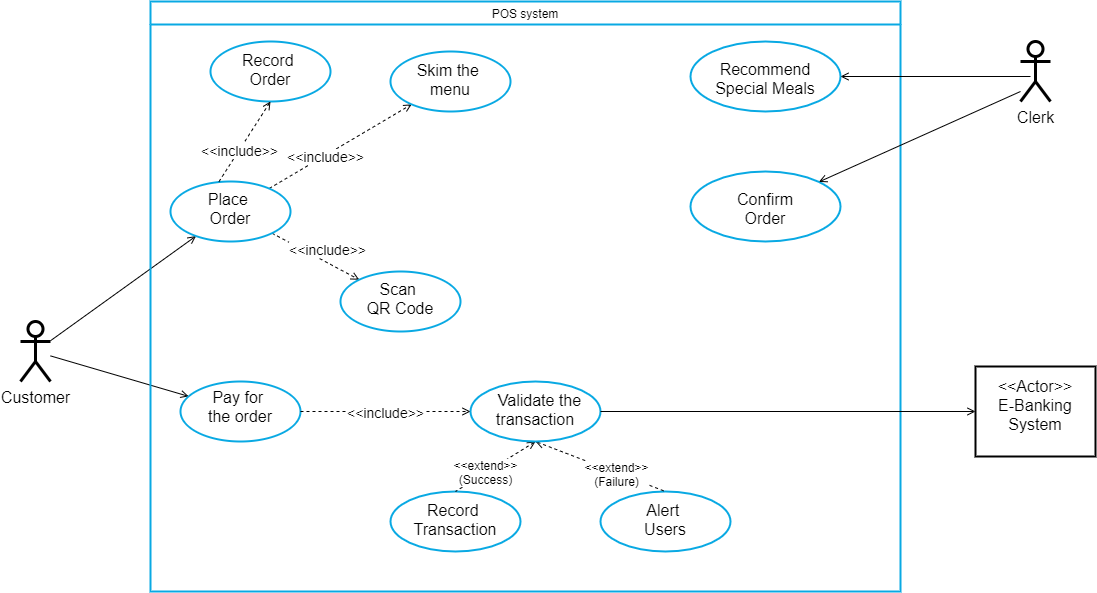

The diagram above was exported from draw.io. Its source (the exported page's mxGraphModel, read from the mxfile embedded in the PNG):
<mxGraphModel dx="1165" dy="1744" grid="1" gridSize="10" guides="1" tooltips="1" connect="1" arrows="1" fold="1" page="1" pageScale="1" pageWidth="850" pageHeight="1100" math="0" shadow="0">
  <root>
    <mxCell id="4fBA2g8Q_GAH54-9r2os-0" />
    <mxCell id="4fBA2g8Q_GAH54-9r2os-1" parent="4fBA2g8Q_GAH54-9r2os-0" />
    <mxCell id="8u5uqjbHkKGlnIrbrqZd-2" value="" style="rounded=0;orthogonalLoop=1;jettySize=auto;html=1;strokeColor=none;" parent="4fBA2g8Q_GAH54-9r2os-1" edge="1">
      <mxGeometry relative="1" as="geometry">
        <mxPoint x="120" y="301.53846153846155" as="sourcePoint" />
        <mxPoint x="241.22383796151075" y="313.97167568836016" as="targetPoint" />
      </mxGeometry>
    </mxCell>
    <mxCell id="et5DpKqlaeE8Efvqh5ff-4" value="" style="edgeStyle=none;rounded=0;orthogonalLoop=1;jettySize=auto;html=1;fontFamily=Times New Roman;strokeColor=default;endArrow=none;endFill=0;startArrow=open;startFill=0;" parent="4fBA2g8Q_GAH54-9r2os-1" source="et5DpKqlaeE8Efvqh5ff-3" target="et5DpKqlaeE8Efvqh5ff-2" edge="1">
      <mxGeometry relative="1" as="geometry" />
    </mxCell>
    <mxCell id="A_-OkQJkUwrqqJ8XOv3E-1" value="" style="edgeStyle=none;rounded=0;orthogonalLoop=1;jettySize=auto;html=1;fontFamily=Times New Roman;endArrow=none;endFill=0;strokeColor=default;startArrow=open;startFill=0;" parent="4fBA2g8Q_GAH54-9r2os-1" source="A_-OkQJkUwrqqJ8XOv3E-0" target="et5DpKqlaeE8Efvqh5ff-2" edge="1">
      <mxGeometry relative="1" as="geometry" />
    </mxCell>
    <mxCell id="et5DpKqlaeE8Efvqh5ff-2" value="&lt;font style=&quot;font-size: 16px&quot; face=&quot;Helvetica&quot;&gt;Customer&lt;/font&gt;" style="shape=umlActor;verticalLabelPosition=bottom;verticalAlign=top;html=1;outlineConnect=0;fontFamily=Times New Roman;strokeWidth=3;fillColor=default;gradientColor=none;" parent="4fBA2g8Q_GAH54-9r2os-1" vertex="1">
      <mxGeometry x="100" y="290" width="30" height="60" as="geometry" />
    </mxCell>
    <mxCell id="fmsBqU6s6kxUh9-IN0CR-1" value="" style="edgeStyle=none;rounded=0;orthogonalLoop=1;jettySize=auto;html=1;fontFamily=Times New Roman;endArrow=open;endFill=0;strokeColor=default;dashed=1;" parent="4fBA2g8Q_GAH54-9r2os-1" source="A_-OkQJkUwrqqJ8XOv3E-0" target="fmsBqU6s6kxUh9-IN0CR-0" edge="1">
      <mxGeometry relative="1" as="geometry" />
    </mxCell>
    <mxCell id="6QRFpsldFbTrcVKHjsZa-0" value="&lt;font style=&quot;font-size: 14px&quot;&gt;&amp;lt;&amp;lt;i&lt;span&gt;nclude&lt;/span&gt;&amp;gt;&amp;gt;&lt;/font&gt;" style="edgeLabel;html=1;align=center;verticalAlign=middle;resizable=0;points=[];fontFamily=Helvetica;fontStyle=0" parent="fmsBqU6s6kxUh9-IN0CR-1" vertex="1" connectable="0">
      <mxGeometry x="-0.3015" relative="1" as="geometry">
        <mxPoint x="25" as="offset" />
      </mxGeometry>
    </mxCell>
    <mxCell id="6QRFpsldFbTrcVKHjsZa-2" value="" style="edgeStyle=none;rounded=0;orthogonalLoop=1;jettySize=auto;html=1;dashed=1;fontFamily=Times New Roman;endArrow=open;endFill=0;strokeColor=default;fontSize=11;" parent="4fBA2g8Q_GAH54-9r2os-1" source="A_-OkQJkUwrqqJ8XOv3E-0" target="6QRFpsldFbTrcVKHjsZa-1" edge="1">
      <mxGeometry relative="1" as="geometry" />
    </mxCell>
    <mxCell id="6QRFpsldFbTrcVKHjsZa-3" value="&lt;font style=&quot;font-size: 14px&quot;&gt;&amp;lt;&amp;lt;i&lt;span&gt;nclude&lt;/span&gt;&amp;gt;&amp;gt;&lt;/font&gt;" style="edgeLabel;html=1;align=center;verticalAlign=middle;resizable=0;points=[];fontFamily=Helvetica;fontStyle=0" parent="6QRFpsldFbTrcVKHjsZa-2" vertex="1" connectable="0">
      <mxGeometry x="-0.2185" relative="1" as="geometry">
        <mxPoint as="offset" />
      </mxGeometry>
    </mxCell>
    <mxCell id="A_-OkQJkUwrqqJ8XOv3E-0" value="&lt;span style=&quot;font-size: 16px&quot;&gt;&lt;font&gt;Place&amp;nbsp;&lt;br&gt;Order&lt;/font&gt;&lt;/span&gt;" style="ellipse;whiteSpace=wrap;html=1;fontFamily=Helvetica;verticalAlign=top;strokeWidth=2;spacingTop=2;fontStyle=0;strokeColor=#09A9E3;" parent="4fBA2g8Q_GAH54-9r2os-1" vertex="1">
      <mxGeometry x="250" y="150" width="120" height="60" as="geometry" />
    </mxCell>
    <mxCell id="6QRFpsldFbTrcVKHjsZa-1" value="&lt;span style=&quot;font-size: 16px&quot;&gt;&lt;font&gt;Skim the&amp;nbsp;&lt;br&gt;menu&lt;/font&gt;&lt;/span&gt;" style="ellipse;whiteSpace=wrap;html=1;fontFamily=Helvetica;verticalAlign=top;strokeWidth=2;spacingTop=3;fontStyle=0;strokeColor=#09A9E3;" parent="4fBA2g8Q_GAH54-9r2os-1" vertex="1">
      <mxGeometry x="470" y="20" width="120" height="60" as="geometry" />
    </mxCell>
    <mxCell id="ezxXZ7-IV55nAzXfEOpD-1" value="&lt;span style=&quot;font-size: 16px&quot;&gt;&lt;font face=&quot;Helvetica&quot;&gt;Clerk&lt;br&gt;&lt;/font&gt;&lt;br&gt;&lt;/span&gt;" style="shape=umlActor;verticalLabelPosition=bottom;verticalAlign=top;html=1;outlineConnect=0;fontFamily=Times New Roman;strokeWidth=3;fillColor=default;gradientColor=none;" parent="4fBA2g8Q_GAH54-9r2os-1" vertex="1">
      <mxGeometry x="1100" y="10" width="30" height="60" as="geometry" />
    </mxCell>
    <mxCell id="LCC-2tS3Cf1LaiIzyfi_-0" value="POS system" style="swimlane;fontFamily=Helvetica;strokeColor=#09A9E3;fontStyle=0;strokeWidth=2;" vertex="1" parent="4fBA2g8Q_GAH54-9r2os-1">
      <mxGeometry x="230" y="-30" width="750" height="590" as="geometry" />
    </mxCell>
    <mxCell id="6QRFpsldFbTrcVKHjsZa-5" value="&lt;font face=&quot;Helvetica&quot; style=&quot;font-weight: normal ; font-size: 16px&quot;&gt;Recommend&lt;br&gt;Special Meals&lt;/font&gt;" style="ellipse;whiteSpace=wrap;html=1;fontFamily=Times New Roman;verticalAlign=top;strokeWidth=2;spacingTop=12;fontStyle=1;fontSize=12;strokeColor=#09A9E3;" parent="LCC-2tS3Cf1LaiIzyfi_-0" vertex="1">
      <mxGeometry x="540" y="40" width="150" height="70" as="geometry" />
    </mxCell>
    <mxCell id="fmsBqU6s6kxUh9-IN0CR-0" value="&lt;span style=&quot;font-size: 16px&quot;&gt;&lt;font face=&quot;Helvetica&quot;&gt;Scan &lt;br&gt;QR Code&lt;/font&gt;&lt;/span&gt;" style="ellipse;whiteSpace=wrap;html=1;fontFamily=Times New Roman;verticalAlign=top;strokeWidth=2;spacingTop=2;fontStyle=0;strokeColor=#09A9E3;" parent="LCC-2tS3Cf1LaiIzyfi_-0" vertex="1">
      <mxGeometry x="190" y="270" width="120" height="60" as="geometry" />
    </mxCell>
    <mxCell id="R3NTRuQ-3AzetISO0JqG-0" value="&lt;span style=&quot;font-size: 16px&quot;&gt;&lt;font face=&quot;Helvetica&quot;&gt;Record&amp;nbsp;&lt;br&gt;Transaction&lt;/font&gt;&lt;br&gt;&lt;/span&gt;" style="ellipse;whiteSpace=wrap;html=1;fontFamily=Times New Roman;verticalAlign=top;strokeWidth=2;fontStyle=0;spacingTop=3;strokeColor=#09A9E3;" parent="LCC-2tS3Cf1LaiIzyfi_-0" vertex="1">
      <mxGeometry x="240" y="490" width="130" height="60" as="geometry" />
    </mxCell>
    <mxCell id="LlNfMX-c9Oedssmq1qcV-0" value="&lt;span style=&quot;font-size: 16px&quot;&gt;&lt;font face=&quot;Helvetica&quot;&gt;Alert&amp;nbsp;&lt;br&gt;Users&lt;/font&gt;&lt;br&gt;&lt;/span&gt;" style="ellipse;whiteSpace=wrap;html=1;fontFamily=Times New Roman;verticalAlign=top;strokeWidth=2;fontStyle=0;spacingTop=3;strokeColor=#09A9E3;" parent="LCC-2tS3Cf1LaiIzyfi_-0" vertex="1">
      <mxGeometry x="450" y="490" width="130" height="60" as="geometry" />
    </mxCell>
    <mxCell id="7DoNQ1hnEal1i15RKiFM-1" value="" style="endArrow=none;html=1;entryX=0.5;entryY=0;entryDx=0;entryDy=0;startArrow=open;startFill=0;endFill=0;dashed=1;" parent="LCC-2tS3Cf1LaiIzyfi_-0" target="LlNfMX-c9Oedssmq1qcV-0" edge="1">
      <mxGeometry width="50" height="50" relative="1" as="geometry">
        <mxPoint x="385" y="440" as="sourcePoint" />
        <mxPoint x="245" y="560" as="targetPoint" />
      </mxGeometry>
    </mxCell>
    <mxCell id="7DoNQ1hnEal1i15RKiFM-2" value="&lt;span style=&quot;font-size: 12px&quot;&gt;&amp;lt;&amp;lt;extend&amp;gt;&amp;gt;&lt;br&gt;(Failure)&lt;br&gt;&lt;/span&gt;" style="edgeLabel;html=1;align=center;verticalAlign=middle;resizable=0;points=[];fontStyle=0" parent="7DoNQ1hnEal1i15RKiFM-1" vertex="1" connectable="0">
      <mxGeometry x="0.2539" y="-1" relative="1" as="geometry">
        <mxPoint as="offset" />
      </mxGeometry>
    </mxCell>
    <mxCell id="LlNfMX-c9Oedssmq1qcV-1" value="" style="endArrow=none;html=1;exitX=0.5;exitY=1;exitDx=0;exitDy=0;entryX=0.5;entryY=0;entryDx=0;entryDy=0;startArrow=open;startFill=0;endFill=0;dashed=1;fontStyle=0" parent="LCC-2tS3Cf1LaiIzyfi_-0" source="YZKnmu25eJWgLq6-k8Nn-0" target="R3NTRuQ-3AzetISO0JqG-0" edge="1">
      <mxGeometry width="50" height="50" relative="1" as="geometry">
        <mxPoint x="330" y="540" as="sourcePoint" />
        <mxPoint x="380" y="490" as="targetPoint" />
      </mxGeometry>
    </mxCell>
    <mxCell id="Qicdb1Qi8RKHuPCgqe-W-0" value="&lt;span style=&quot;font-size: 12px&quot;&gt;&amp;lt;&amp;lt;extend&amp;gt;&amp;gt;&lt;br&gt;(Success)&lt;/span&gt;" style="edgeLabel;html=1;align=center;verticalAlign=middle;resizable=0;points=[];fontStyle=0" parent="LlNfMX-c9Oedssmq1qcV-1" vertex="1" connectable="0">
      <mxGeometry x="0.2539" y="-1" relative="1" as="geometry">
        <mxPoint as="offset" />
      </mxGeometry>
    </mxCell>
    <mxCell id="YZKnmu25eJWgLq6-k8Nn-0" value="&lt;font style=&quot;font-size: 16px&quot;&gt;&amp;nbsp; &amp;nbsp;&lt;font&gt;Validate the &lt;br&gt;transaction&lt;/font&gt;&lt;/font&gt;" style="ellipse;whiteSpace=wrap;html=1;fontFamily=Helvetica;verticalAlign=top;strokeWidth=2;fontStyle=0;spacingTop=3;strokeColor=#09A9E3;" parent="LCC-2tS3Cf1LaiIzyfi_-0" vertex="1">
      <mxGeometry x="320" y="380" width="130" height="60" as="geometry" />
    </mxCell>
    <mxCell id="vJjcZWnsBuObpFnB8y4n-0" value="" style="endArrow=none;html=1;entryX=1;entryY=0.5;entryDx=0;entryDy=0;startArrow=open;startFill=0;exitX=1;exitY=0.5;exitDx=0;exitDy=0;" edge="1" parent="LCC-2tS3Cf1LaiIzyfi_-0" source="6QRFpsldFbTrcVKHjsZa-5">
      <mxGeometry width="50" height="50" relative="1" as="geometry">
        <mxPoint x="380" y="400" as="sourcePoint" />
        <mxPoint x="880" y="75" as="targetPoint" />
      </mxGeometry>
    </mxCell>
    <mxCell id="et5DpKqlaeE8Efvqh5ff-3" value="&lt;span style=&quot;font-size: 16px&quot;&gt;&lt;font&gt;Pay for &lt;br&gt;the order&lt;/font&gt;&lt;br&gt;&lt;/span&gt;" style="ellipse;whiteSpace=wrap;html=1;fontFamily=Helvetica;verticalAlign=top;strokeWidth=2;fontStyle=0;strokeColor=#09A9E3;" parent="LCC-2tS3Cf1LaiIzyfi_-0" vertex="1">
      <mxGeometry x="30" y="380" width="120" height="60" as="geometry" />
    </mxCell>
    <mxCell id="YZKnmu25eJWgLq6-k8Nn-1" value="" style="edgeStyle=none;rounded=0;orthogonalLoop=1;jettySize=auto;html=1;fontFamily=Times New Roman;endArrow=open;endFill=0;strokeColor=default;dashed=1;" parent="LCC-2tS3Cf1LaiIzyfi_-0" source="et5DpKqlaeE8Efvqh5ff-3" target="YZKnmu25eJWgLq6-k8Nn-0" edge="1">
      <mxGeometry relative="1" as="geometry" />
    </mxCell>
    <mxCell id="YZKnmu25eJWgLq6-k8Nn-3" value="Text" style="edgeLabel;html=1;align=center;verticalAlign=middle;resizable=0;points=[];fontFamily=Times New Roman;" parent="YZKnmu25eJWgLq6-k8Nn-1" vertex="1" connectable="0">
      <mxGeometry x="0.2267" y="-1" relative="1" as="geometry">
        <mxPoint as="offset" />
      </mxGeometry>
    </mxCell>
    <mxCell id="YZKnmu25eJWgLq6-k8Nn-4" value="&lt;span&gt;&lt;font style=&quot;font-size: 14px&quot;&gt;&amp;lt;&amp;lt;include&amp;gt;&amp;gt;&lt;/font&gt;&lt;/span&gt;" style="edgeLabel;html=1;align=center;verticalAlign=middle;resizable=0;points=[];fontFamily=Helvetica;fontStyle=0" parent="YZKnmu25eJWgLq6-k8Nn-1" vertex="1" connectable="0">
      <mxGeometry x="0.2711" y="-4" relative="1" as="geometry">
        <mxPoint x="-24" y="-4" as="offset" />
      </mxGeometry>
    </mxCell>
    <mxCell id="utumQpXqlwzsu7q3l0y_-0" value="&lt;span style=&quot;font-size: 16px&quot;&gt;Record&amp;nbsp;&lt;br&gt;Order&lt;br&gt;&lt;/span&gt;" style="ellipse;whiteSpace=wrap;html=1;fontFamily=Helvetica;verticalAlign=top;strokeWidth=2;spacingTop=3;fontStyle=0;strokeColor=#09A9E3;" vertex="1" parent="LCC-2tS3Cf1LaiIzyfi_-0">
      <mxGeometry x="60" y="40" width="120" height="60" as="geometry" />
    </mxCell>
    <mxCell id="7fE89HtYkGRUVC4407yR-1" value="&lt;font face=&quot;Helvetica&quot;&gt;&lt;span style=&quot;font-size: 16px ; font-weight: 400&quot;&gt;Confirm&lt;br&gt;Order&lt;br&gt;&lt;br&gt;&lt;br&gt;&lt;/span&gt;&lt;/font&gt;" style="ellipse;whiteSpace=wrap;html=1;fontFamily=Times New Roman;verticalAlign=top;strokeWidth=2;spacingTop=12;fontStyle=1;fontSize=12;strokeColor=#09A9E3;" vertex="1" parent="LCC-2tS3Cf1LaiIzyfi_-0">
      <mxGeometry x="540" y="170" width="150" height="70" as="geometry" />
    </mxCell>
    <mxCell id="YZKnmu25eJWgLq6-k8Nn-7" value="&lt;font style=&quot;font-size: 16px&quot;&gt;&lt;font&gt;&amp;lt;&amp;lt;Actor&amp;gt;&amp;gt;&lt;br&gt;E-Banking&lt;br&gt;System&lt;/font&gt;&lt;br&gt;&lt;/font&gt;" style="whiteSpace=wrap;html=1;fontFamily=Helvetica;fontStyle=0;verticalAlign=top;strokeWidth=2;spacingTop=4;spacingBottom=0;strokeColor=#000000;" parent="4fBA2g8Q_GAH54-9r2os-1" vertex="1">
      <mxGeometry x="1055" y="335" width="120" height="90" as="geometry" />
    </mxCell>
    <mxCell id="wW2NLaXAdFQ2ML9YsoTm-1" value="" style="endArrow=none;html=1;fontFamily=Helvetica;fontSize=13;exitX=0;exitY=0.5;exitDx=0;exitDy=0;entryX=1;entryY=0.5;entryDx=0;entryDy=0;startArrow=open;startFill=0;" edge="1" parent="4fBA2g8Q_GAH54-9r2os-1" source="YZKnmu25eJWgLq6-k8Nn-7" target="YZKnmu25eJWgLq6-k8Nn-0">
      <mxGeometry width="50" height="50" relative="1" as="geometry">
        <mxPoint x="620" y="320" as="sourcePoint" />
        <mxPoint x="670" y="270" as="targetPoint" />
      </mxGeometry>
    </mxCell>
    <mxCell id="utumQpXqlwzsu7q3l0y_-1" value="" style="edgeStyle=none;rounded=0;orthogonalLoop=1;jettySize=auto;html=1;dashed=1;fontFamily=Times New Roman;endArrow=open;endFill=0;strokeColor=default;fontSize=11;entryX=0.5;entryY=1;entryDx=0;entryDy=0;exitX=0.404;exitY=0.002;exitDx=0;exitDy=0;exitPerimeter=0;" edge="1" parent="4fBA2g8Q_GAH54-9r2os-1" source="A_-OkQJkUwrqqJ8XOv3E-0" target="utumQpXqlwzsu7q3l0y_-0">
      <mxGeometry relative="1" as="geometry">
        <mxPoint x="358.6092766339236" y="167.0363125902809" as="sourcePoint" />
        <mxPoint x="501.1410947942677" y="82.85817953278342" as="targetPoint" />
      </mxGeometry>
    </mxCell>
    <mxCell id="utumQpXqlwzsu7q3l0y_-2" value="&lt;font style=&quot;font-size: 14px&quot;&gt;&amp;lt;&amp;lt;i&lt;span&gt;nclude&lt;/span&gt;&amp;gt;&amp;gt;&lt;/font&gt;" style="edgeLabel;html=1;align=center;verticalAlign=middle;resizable=0;points=[];fontFamily=Helvetica;fontStyle=0" vertex="1" connectable="0" parent="utumQpXqlwzsu7q3l0y_-1">
      <mxGeometry x="-0.2185" relative="1" as="geometry">
        <mxPoint as="offset" />
      </mxGeometry>
    </mxCell>
    <mxCell id="7fE89HtYkGRUVC4407yR-0" value="" style="endArrow=none;html=1;startArrow=open;startFill=0;exitX=1;exitY=0;exitDx=0;exitDy=0;" edge="1" parent="4fBA2g8Q_GAH54-9r2os-1" source="7fE89HtYkGRUVC4407yR-1">
      <mxGeometry width="50" height="50" relative="1" as="geometry">
        <mxPoint x="1159.9999999999973" y="24.999999999999773" as="sourcePoint" />
        <mxPoint x="1100" y="60" as="targetPoint" />
      </mxGeometry>
    </mxCell>
  </root>
</mxGraphModel>